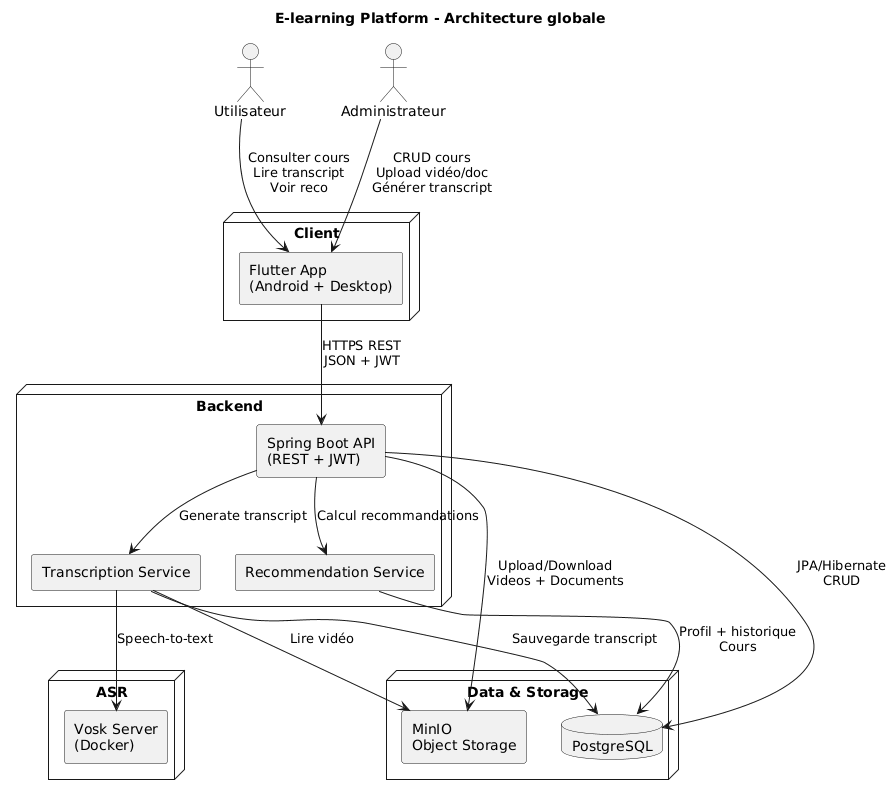

The diagram above was rendered by PlantUML. Its source (embedded in the PNG):
@startuml
title E-learning Platform - Architecture globale

skinparam componentStyle rectangle
skinparam shadowing false

actor "Utilisateur" as user
actor "Administrateur" as admin

node "Client" {
  [Flutter App\n(Android + Desktop)] as flutter
}

node "Backend" {
  [Spring Boot API\n(REST + JWT)] as api
  [Recommendation Service] as reco
  [Transcription Service] as trans
}

node "Data & Storage" {
  database "PostgreSQL" as db
  [MinIO\nObject Storage] as minio
}

node "ASR" {
  [Vosk Server\n(Docker)] as vosk
}

user --> flutter : Consulter cours\nLire transcript\nVoir reco
admin --> flutter : CRUD cours\nUpload vidéo/doc\nGénérer transcript

flutter --> api : HTTPS REST\nJSON + JWT

api --> db : JPA/Hibernate\nCRUD
api --> minio : Upload/Download\nVideos + Documents

api --> reco : Calcul recommandations
reco --> db : Profil + historique\nCours

api --> trans : Generate transcript
trans --> minio : Lire vidéo
trans --> vosk : Speech-to-text
trans --> db : Sauvegarde transcript
@enduml